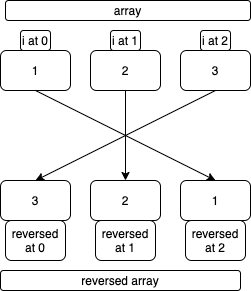

The diagram above was exported from draw.io. Its source (the exported page's mxGraphModel, read from the mxfile embedded in the PNG):
<mxGraphModel dx="1137" dy="727" grid="1" gridSize="10" guides="1" tooltips="1" connect="1" arrows="1" fold="1" page="1" pageScale="1" pageWidth="827" pageHeight="1169" math="0" shadow="0">
  <root>
    <mxCell id="WIyWlLk6GJQsqaUBKTNV-0" />
    <mxCell id="WIyWlLk6GJQsqaUBKTNV-1" parent="WIyWlLk6GJQsqaUBKTNV-0" />
    <mxCell id="6dH4KZnKUQVa2BYdvQAl-0" value="1" style="rounded=1;whiteSpace=wrap;html=1;" vertex="1" parent="WIyWlLk6GJQsqaUBKTNV-1">
      <mxGeometry x="90" y="250" width="70" height="40" as="geometry" />
    </mxCell>
    <mxCell id="6dH4KZnKUQVa2BYdvQAl-1" value="2" style="rounded=1;whiteSpace=wrap;html=1;" vertex="1" parent="WIyWlLk6GJQsqaUBKTNV-1">
      <mxGeometry x="180" y="250" width="70" height="40" as="geometry" />
    </mxCell>
    <mxCell id="6dH4KZnKUQVa2BYdvQAl-2" value="3" style="rounded=1;whiteSpace=wrap;html=1;" vertex="1" parent="WIyWlLk6GJQsqaUBKTNV-1">
      <mxGeometry x="270" y="250" width="70" height="40" as="geometry" />
    </mxCell>
    <mxCell id="6dH4KZnKUQVa2BYdvQAl-3" value="3" style="rounded=1;whiteSpace=wrap;html=1;" vertex="1" parent="WIyWlLk6GJQsqaUBKTNV-1">
      <mxGeometry x="90" y="380" width="70" height="40" as="geometry" />
    </mxCell>
    <mxCell id="6dH4KZnKUQVa2BYdvQAl-5" value="1" style="rounded=1;whiteSpace=wrap;html=1;" vertex="1" parent="WIyWlLk6GJQsqaUBKTNV-1">
      <mxGeometry x="270" y="380" width="70" height="40" as="geometry" />
    </mxCell>
    <mxCell id="6dH4KZnKUQVa2BYdvQAl-6" value="2" style="rounded=1;whiteSpace=wrap;html=1;" vertex="1" parent="WIyWlLk6GJQsqaUBKTNV-1">
      <mxGeometry x="180" y="380" width="70" height="40" as="geometry" />
    </mxCell>
    <mxCell id="6dH4KZnKUQVa2BYdvQAl-7" value="" style="endArrow=classic;html=1;exitX=0.5;exitY=1;exitDx=0;exitDy=0;entryX=0.5;entryY=0;entryDx=0;entryDy=0;" edge="1" parent="WIyWlLk6GJQsqaUBKTNV-1" source="6dH4KZnKUQVa2BYdvQAl-0" target="6dH4KZnKUQVa2BYdvQAl-5">
      <mxGeometry width="50" height="50" relative="1" as="geometry">
        <mxPoint x="390" y="590" as="sourcePoint" />
        <mxPoint x="440" y="540" as="targetPoint" />
      </mxGeometry>
    </mxCell>
    <mxCell id="6dH4KZnKUQVa2BYdvQAl-8" value="" style="endArrow=classic;html=1;entryX=0.5;entryY=0;entryDx=0;entryDy=0;exitX=0.5;exitY=1;exitDx=0;exitDy=0;" edge="1" parent="WIyWlLk6GJQsqaUBKTNV-1" source="6dH4KZnKUQVa2BYdvQAl-2" target="6dH4KZnKUQVa2BYdvQAl-3">
      <mxGeometry width="50" height="50" relative="1" as="geometry">
        <mxPoint x="550" y="390" as="sourcePoint" />
        <mxPoint x="440" y="540" as="targetPoint" />
      </mxGeometry>
    </mxCell>
    <mxCell id="6dH4KZnKUQVa2BYdvQAl-9" value="" style="endArrow=classic;html=1;exitX=0.5;exitY=1;exitDx=0;exitDy=0;entryX=0.5;entryY=0;entryDx=0;entryDy=0;" edge="1" parent="WIyWlLk6GJQsqaUBKTNV-1" source="6dH4KZnKUQVa2BYdvQAl-1" target="6dH4KZnKUQVa2BYdvQAl-6">
      <mxGeometry width="50" height="50" relative="1" as="geometry">
        <mxPoint x="390" y="590" as="sourcePoint" />
        <mxPoint x="215" y="370" as="targetPoint" />
      </mxGeometry>
    </mxCell>
    <mxCell id="6dH4KZnKUQVa2BYdvQAl-10" value="array" style="rounded=1;whiteSpace=wrap;html=1;" vertex="1" parent="WIyWlLk6GJQsqaUBKTNV-1">
      <mxGeometry x="95" y="200" width="245" height="20" as="geometry" />
    </mxCell>
    <mxCell id="6dH4KZnKUQVa2BYdvQAl-11" value="reversed array" style="rounded=1;whiteSpace=wrap;html=1;" vertex="1" parent="WIyWlLk6GJQsqaUBKTNV-1">
      <mxGeometry x="90" y="470" width="240" height="20" as="geometry" />
    </mxCell>
    <mxCell id="6dH4KZnKUQVa2BYdvQAl-12" value="i at 0" style="rounded=1;whiteSpace=wrap;html=1;" vertex="1" parent="WIyWlLk6GJQsqaUBKTNV-1">
      <mxGeometry x="110" y="230" width="30" height="20" as="geometry" />
    </mxCell>
    <mxCell id="6dH4KZnKUQVa2BYdvQAl-14" value="i at 1" style="rounded=1;whiteSpace=wrap;html=1;" vertex="1" parent="WIyWlLk6GJQsqaUBKTNV-1">
      <mxGeometry x="200" y="230" width="30" height="20" as="geometry" />
    </mxCell>
    <mxCell id="6dH4KZnKUQVa2BYdvQAl-15" value="i at 2" style="rounded=1;whiteSpace=wrap;html=1;" vertex="1" parent="WIyWlLk6GJQsqaUBKTNV-1">
      <mxGeometry x="290" y="230" width="30" height="20" as="geometry" />
    </mxCell>
    <mxCell id="6dH4KZnKUQVa2BYdvQAl-17" value="reversed at 0" style="rounded=1;whiteSpace=wrap;html=1;" vertex="1" parent="WIyWlLk6GJQsqaUBKTNV-1">
      <mxGeometry x="95" y="420" width="60" height="40" as="geometry" />
    </mxCell>
    <mxCell id="6dH4KZnKUQVa2BYdvQAl-19" value="reversed at 1" style="rounded=1;whiteSpace=wrap;html=1;" vertex="1" parent="WIyWlLk6GJQsqaUBKTNV-1">
      <mxGeometry x="185" y="420" width="60" height="40" as="geometry" />
    </mxCell>
    <mxCell id="6dH4KZnKUQVa2BYdvQAl-20" value="reversed at 2" style="rounded=1;whiteSpace=wrap;html=1;" vertex="1" parent="WIyWlLk6GJQsqaUBKTNV-1">
      <mxGeometry x="275" y="420" width="60" height="40" as="geometry" />
    </mxCell>
  </root>
</mxGraphModel>